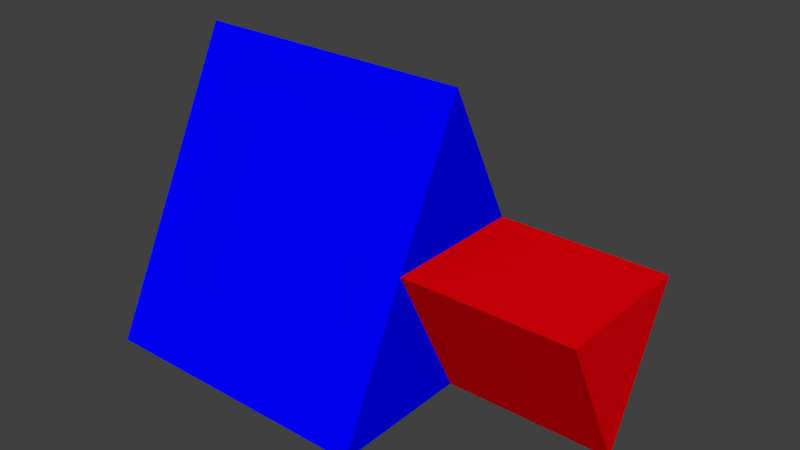 # Source: Triangle.blend  (saved by Blender 2.79.0; exported with 4.5.12 LTS)
import bpy
from mathutils import Matrix  # noqa: F401  (used for matrix-valued properties, if any)

bpy.ops.wm.read_factory_settings(use_empty=True)
scene = bpy.context.scene
scene.name = 'Scene'

# ---- collections
col_collection_1 = bpy.data.collections.new('Collection 1'); scene.collection.children.link(col_collection_1)

# ---- materials (node trees are filled in below, after node groups)
mat_outer = bpy.data.materials.new('Outer')
mat_outer.alpha_threshold = 0.0
mat_outer.use_transparent_shadow = False
mat_outer.diffuse_color = (0.8, 0.0, 0.002643, 1.0)
mat_outer.specular_color = (0.5596, 0.5596, 0.5596)
mat_outer.roughness = 0.5
mat_inner = bpy.data.materials.new('Inner')
mat_inner.alpha_threshold = 0.0
mat_inner.use_transparent_shadow = False
mat_inner.diffuse_color = (0.0, 6.348e-06, 1.0, 1.0)
mat_inner.roughness = 0.5
mat_inner.specular_intensity = 0.0

# ---- material node trees

# ---- world
world_world = bpy.data.worlds.new('World'); scene.world = world_world
world_world.color = (0.05088, 0.05088, 0.05088)
world_world.use_sun_shadow = False
world_world.sun_shadow_jitter_overblur = 0.0
world_world.cycles.sampling_method = 'MANUAL'

# ---- meshes
me_cube_001 = bpy.data.meshes.new('Cube.001')
me_cube_001.from_pydata([(-1.0, -1.0, -1.0), (-1.0, 0.0, 1.0), (-1.0, 1.0, -1.0), (1.0, 0.0, -1.0), (1.0, -1.0, -1.0), (1.0, 0.0, 1.0), (1.0, 1.0, -1.0), (1.0, -0.5, 0.0), (1.0, 0.5, 0.0), (2.16, 0.0, -1.0), (2.16, 0.5, 0.0), (2.16, -0.5, 0.0)], [], [(0, 1, 2), (2, 1, 5, 8, 6), (6, 8, 3), (4, 7, 5, 1, 0), (2, 6, 3, 4, 0), (3, 7, 4), (8, 7, 11, 10), (8, 5, 7), (9, 10, 11), (7, 3, 9, 11), (3, 8, 10, 9)])
me_cube_001.polygons.foreach_set('material_index', [1, 1, 1, 1, 1, 1, 0, 1, 0, 0, 0])
_uv = me_cube_001.uv_layers.new(name='UVMap')
_uv.uv.foreach_set('vector', [0.3843, 0.906, 0.01119, 0.7008, 0.3843, 0.4957, 0.4067, 0.4711, 0.4067, 0.01231, 0.7799, 0.01231, 0.7799, 0.2417, 0.7799, 0.4711, 0.9718, 0.9635, 0.7852, 0.8609, 0.9718, 0.7583, 0.01119, 0.2876, 0.01119, 0.1499, 0.01119, 0.01231, 0.3843, 0.01231, 0.3843, 0.2876, 0.3843, 0.4711, 0.01119, 0.4711, 0.01119, 0.3793, 0.01119, 0.2876, 0.3843, 0.2876, 0.9888, 0.2175, 0.8022, 0.1149, 0.9888, 0.01231, 0.7211, 0.7337, 0.6377, 0.7337, 0.6377, 0.4957, 0.7211, 0.4957, 0.596, 0.8959, 0.7628, 0.7583, 0.7628, 0.9877, 0.5736, 0.7583, 0.5736, 0.9877, 0.4067, 0.8959, 0.6153, 0.7337, 0.4067, 0.7337, 0.4067, 0.4957, 0.6153, 0.4957, 0.8463, 0.7337, 0.7211, 0.7337, 0.7211, 0.4957, 0.8463, 0.4957])
me_cube_001.materials.append(mat_outer)
me_cube_001.materials.append(mat_inner)
me_cube_001.use_remesh_preserve_volume = False
me_cube_001.use_remesh_preserve_attributes = False
me_cube_001.use_mirror_vertex_groups = False
me_cube_001.update()

# ---- objects
ob_cube = bpy.data.objects.new('Cube', me_cube_001)

# ---- transforms, parenting, visibility, modifiers, constraints
ob_cube.location = (0.0, 0.0, 0.0)
ob_cube.lineart.crease_threshold = 0.0

# ---- collection membership
col_collection_1.objects.link(ob_cube)

# ---- scene / render settings (as saved in the file)
scene.frame_start = 1; scene.frame_end = 250; scene.frame_set(1)
scene.render.engine = 'BLENDER_EEVEE_NEXT'
scene.render.resolution_percentage = 50
scene.render.dither_intensity = 0.0
scene.cycles.use_denoising = False
scene.cycles.samples = 128
scene.cycles.sampling_pattern = 'TABULATED_SOBOL'
scene.cycles.use_adaptive_sampling = False
scene.cycles.use_light_tree = False
scene.cycles.blur_glossy = 0.0
scene.cycles.sample_clamp_indirect = 0.0
scene.view_settings.view_transform = 'Standard'
bpy.context.view_layer.update()

# ---- added for rendering (the .blend has no active camera and no usable light): camera, sun
cam_auto = bpy.data.cameras.new('AutoCamera')
cam_auto.lens = 50.0
cam_auto.sensor_width = 36.0
cam_auto.clip_end = 1000.0
ob_auto_camera = bpy.data.objects.new('AutoCamera', cam_auto)
scene.collection.objects.link(ob_auto_camera)
ob_auto_camera.location = (4.50411, -4.70879, 3.13919)
ob_auto_camera.rotation_euler = (1.09748, -7.21219e-08, 0.694738)
scene.camera = ob_auto_camera
light_auto_sun = bpy.data.lights.new('AutoSun', 'SUN')
light_auto_sun.energy = 3.0
light_auto_sun.angle = 0.0523599
ob_auto_sun = bpy.data.objects.new('AutoSun', light_auto_sun)
scene.collection.objects.link(ob_auto_sun)
ob_auto_sun.rotation_euler = (0.872665, 0.174533, 0.523599)
bpy.context.view_layer.update()
